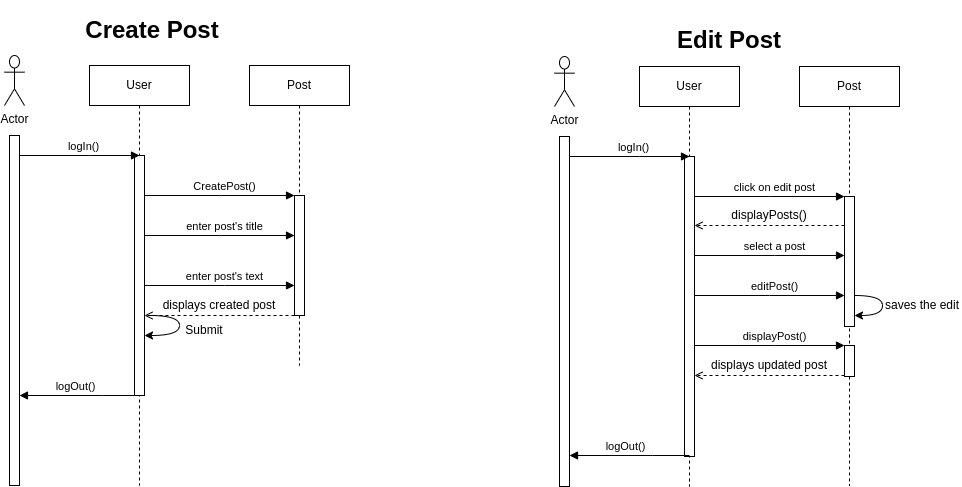

The diagram above was exported from draw.io. Its source (the exported page's mxGraphModel, read from the mxfile embedded in the PNG):
<mxGraphModel dx="1434" dy="1903" grid="1" gridSize="10" guides="1" tooltips="1" connect="1" arrows="1" fold="1" page="1" pageScale="1" pageWidth="850" pageHeight="1100" math="0" shadow="0">
  <root>
    <mxCell id="0" />
    <mxCell id="1" parent="0" />
    <mxCell id="aM9ryv3xv72pqoxQDRHE-1" value="User" style="shape=umlLifeline;perimeter=lifelinePerimeter;whiteSpace=wrap;html=1;container=0;dropTarget=0;collapsible=0;recursiveResize=0;outlineConnect=0;portConstraint=eastwest;newEdgeStyle={&quot;edgeStyle&quot;:&quot;elbowEdgeStyle&quot;,&quot;elbow&quot;:&quot;vertical&quot;,&quot;curved&quot;:0,&quot;rounded&quot;:0};" parent="1" vertex="1">
      <mxGeometry x="127" y="50" width="100" height="420" as="geometry" />
    </mxCell>
    <mxCell id="T-PH8rL-wn_-moWfp5Js-9" style="edgeStyle=elbowEdgeStyle;rounded=0;orthogonalLoop=1;jettySize=auto;html=1;elbow=vertical;curved=0;" edge="1" parent="aM9ryv3xv72pqoxQDRHE-1" source="aM9ryv3xv72pqoxQDRHE-2" target="aM9ryv3xv72pqoxQDRHE-1">
      <mxGeometry relative="1" as="geometry" />
    </mxCell>
    <mxCell id="aM9ryv3xv72pqoxQDRHE-2" value="" style="html=1;points=[];perimeter=orthogonalPerimeter;outlineConnect=0;targetShapes=umlLifeline;portConstraint=eastwest;newEdgeStyle={&quot;edgeStyle&quot;:&quot;elbowEdgeStyle&quot;,&quot;elbow&quot;:&quot;vertical&quot;,&quot;curved&quot;:0,&quot;rounded&quot;:0};" parent="aM9ryv3xv72pqoxQDRHE-1" vertex="1">
      <mxGeometry x="45" y="90" width="10" height="240" as="geometry" />
    </mxCell>
    <mxCell id="aM9ryv3xv72pqoxQDRHE-5" value="Post" style="shape=umlLifeline;perimeter=lifelinePerimeter;whiteSpace=wrap;html=1;container=0;dropTarget=0;collapsible=0;recursiveResize=0;outlineConnect=0;portConstraint=eastwest;newEdgeStyle={&quot;edgeStyle&quot;:&quot;elbowEdgeStyle&quot;,&quot;elbow&quot;:&quot;vertical&quot;,&quot;curved&quot;:0,&quot;rounded&quot;:0};" parent="1" vertex="1">
      <mxGeometry x="287" y="50" width="100" height="300" as="geometry" />
    </mxCell>
    <mxCell id="aM9ryv3xv72pqoxQDRHE-6" value="" style="html=1;points=[];perimeter=orthogonalPerimeter;outlineConnect=0;targetShapes=umlLifeline;portConstraint=eastwest;newEdgeStyle={&quot;edgeStyle&quot;:&quot;elbowEdgeStyle&quot;,&quot;elbow&quot;:&quot;vertical&quot;,&quot;curved&quot;:0,&quot;rounded&quot;:0};" parent="aM9ryv3xv72pqoxQDRHE-5" vertex="1">
      <mxGeometry x="45" y="130" width="10" height="120" as="geometry" />
    </mxCell>
    <mxCell id="aM9ryv3xv72pqoxQDRHE-9" value="logIn()" style="html=1;verticalAlign=bottom;endArrow=block;edgeStyle=elbowEdgeStyle;elbow=vertical;curved=0;rounded=0;" parent="1" edge="1">
      <mxGeometry x="0.0638" relative="1" as="geometry">
        <mxPoint x="57" y="140" as="sourcePoint" />
        <Array as="points">
          <mxPoint x="127" y="140" />
          <mxPoint x="140" y="130" />
        </Array>
        <mxPoint x="177" y="140" as="targetPoint" />
        <mxPoint as="offset" />
      </mxGeometry>
    </mxCell>
    <mxCell id="T-PH8rL-wn_-moWfp5Js-1" value="&lt;h1&gt;Create Post&lt;/h1&gt;" style="text;html=1;strokeColor=none;fillColor=none;align=center;verticalAlign=middle;whiteSpace=wrap;rounded=0;" vertex="1" parent="1">
      <mxGeometry x="120" width="140" height="30" as="geometry" />
    </mxCell>
    <mxCell id="T-PH8rL-wn_-moWfp5Js-2" value="Actor" style="shape=umlActor;verticalLabelPosition=bottom;verticalAlign=top;html=1;outlineConnect=0;" vertex="1" parent="1">
      <mxGeometry x="42" y="40" width="20" height="50" as="geometry" />
    </mxCell>
    <mxCell id="T-PH8rL-wn_-moWfp5Js-6" value="" style="html=1;points=[];perimeter=orthogonalPerimeter;outlineConnect=0;targetShapes=umlLifeline;portConstraint=eastwest;newEdgeStyle={&quot;edgeStyle&quot;:&quot;elbowEdgeStyle&quot;,&quot;elbow&quot;:&quot;vertical&quot;,&quot;curved&quot;:0,&quot;rounded&quot;:0};" vertex="1" parent="1">
      <mxGeometry x="47" y="120" width="10" height="350" as="geometry" />
    </mxCell>
    <mxCell id="T-PH8rL-wn_-moWfp5Js-10" value="CreatePost()" style="html=1;verticalAlign=bottom;endArrow=block;edgeStyle=elbowEdgeStyle;elbow=vertical;curved=0;rounded=0;" edge="1" parent="1" source="aM9ryv3xv72pqoxQDRHE-2" target="aM9ryv3xv72pqoxQDRHE-6">
      <mxGeometry x="0.0638" relative="1" as="geometry">
        <mxPoint x="187" y="180" as="sourcePoint" />
        <Array as="points">
          <mxPoint x="257" y="180" />
          <mxPoint x="270" y="170" />
        </Array>
        <mxPoint x="307" y="180" as="targetPoint" />
        <mxPoint as="offset" />
      </mxGeometry>
    </mxCell>
    <mxCell id="T-PH8rL-wn_-moWfp5Js-11" value="enter post's title" style="html=1;verticalAlign=bottom;endArrow=block;edgeStyle=elbowEdgeStyle;elbow=vertical;curved=0;rounded=0;" edge="1" parent="1" target="aM9ryv3xv72pqoxQDRHE-6">
      <mxGeometry x="0.0638" relative="1" as="geometry">
        <mxPoint x="182" y="219.99999999999977" as="sourcePoint" />
        <Array as="points">
          <mxPoint x="257" y="220" />
          <mxPoint x="270" y="210" />
        </Array>
        <mxPoint x="312" y="219.99999999999977" as="targetPoint" />
        <mxPoint as="offset" />
      </mxGeometry>
    </mxCell>
    <mxCell id="T-PH8rL-wn_-moWfp5Js-14" value="enter post's text" style="html=1;verticalAlign=bottom;endArrow=block;edgeStyle=elbowEdgeStyle;elbow=vertical;curved=0;rounded=0;" edge="1" parent="1" target="aM9ryv3xv72pqoxQDRHE-6">
      <mxGeometry x="0.0638" relative="1" as="geometry">
        <mxPoint x="182" y="269.9999999999998" as="sourcePoint" />
        <Array as="points">
          <mxPoint x="262" y="270" />
          <mxPoint x="275" y="260" />
        </Array>
        <mxPoint x="312" y="269.9999999999998" as="targetPoint" />
        <mxPoint as="offset" />
      </mxGeometry>
    </mxCell>
    <mxCell id="T-PH8rL-wn_-moWfp5Js-16" value="" style="endArrow=open;html=1;rounded=0;dashed=1;endFill=0;" edge="1" parent="1">
      <mxGeometry width="50" height="50" relative="1" as="geometry">
        <mxPoint x="332" y="299.9999999999998" as="sourcePoint" />
        <mxPoint x="182" y="299.9999999999998" as="targetPoint" />
      </mxGeometry>
    </mxCell>
    <mxCell id="T-PH8rL-wn_-moWfp5Js-18" value="displays created post" style="text;html=1;strokeColor=none;fillColor=none;align=center;verticalAlign=middle;whiteSpace=wrap;rounded=0;" vertex="1" parent="1">
      <mxGeometry x="197" y="280" width="120" height="20" as="geometry" />
    </mxCell>
    <mxCell id="T-PH8rL-wn_-moWfp5Js-19" value="" style="endArrow=classic;html=1;rounded=0;edgeStyle=orthogonalEdgeStyle;curved=1;" edge="1" parent="1" target="aM9ryv3xv72pqoxQDRHE-2">
      <mxGeometry width="50" height="50" relative="1" as="geometry">
        <mxPoint x="187" y="300" as="sourcePoint" />
        <mxPoint x="187" y="320" as="targetPoint" />
        <Array as="points">
          <mxPoint x="217" y="300" />
          <mxPoint x="217" y="320" />
        </Array>
      </mxGeometry>
    </mxCell>
    <mxCell id="T-PH8rL-wn_-moWfp5Js-21" value="Submit" style="text;html=1;strokeColor=none;fillColor=none;align=center;verticalAlign=middle;whiteSpace=wrap;rounded=0;" vertex="1" parent="1">
      <mxGeometry x="217" y="310" width="50" height="10" as="geometry" />
    </mxCell>
    <mxCell id="T-PH8rL-wn_-moWfp5Js-22" value="logOut()" style="html=1;verticalAlign=bottom;endArrow=block;edgeStyle=elbowEdgeStyle;elbow=vertical;curved=0;rounded=0;" edge="1" parent="1">
      <mxGeometry x="0.0638" relative="1" as="geometry">
        <mxPoint x="177" y="380" as="sourcePoint" />
        <Array as="points">
          <mxPoint x="140" y="380" />
          <mxPoint x="127" y="390" />
        </Array>
        <mxPoint x="57" y="380" as="targetPoint" />
        <mxPoint as="offset" />
      </mxGeometry>
    </mxCell>
    <mxCell id="T-PH8rL-wn_-moWfp5Js-23" value="&lt;h1&gt;Edit Post&lt;/h1&gt;" style="text;html=1;strokeColor=none;fillColor=none;align=center;verticalAlign=middle;whiteSpace=wrap;rounded=0;" vertex="1" parent="1">
      <mxGeometry x="697" y="10" width="140" height="30" as="geometry" />
    </mxCell>
    <mxCell id="T-PH8rL-wn_-moWfp5Js-42" value="User" style="shape=umlLifeline;perimeter=lifelinePerimeter;whiteSpace=wrap;html=1;container=0;dropTarget=0;collapsible=0;recursiveResize=0;outlineConnect=0;portConstraint=eastwest;newEdgeStyle={&quot;edgeStyle&quot;:&quot;elbowEdgeStyle&quot;,&quot;elbow&quot;:&quot;vertical&quot;,&quot;curved&quot;:0,&quot;rounded&quot;:0};" vertex="1" parent="1">
      <mxGeometry x="677" y="51" width="100" height="420" as="geometry" />
    </mxCell>
    <mxCell id="T-PH8rL-wn_-moWfp5Js-43" style="edgeStyle=elbowEdgeStyle;rounded=0;orthogonalLoop=1;jettySize=auto;html=1;elbow=vertical;curved=0;" edge="1" parent="T-PH8rL-wn_-moWfp5Js-42" source="T-PH8rL-wn_-moWfp5Js-44" target="T-PH8rL-wn_-moWfp5Js-42">
      <mxGeometry relative="1" as="geometry" />
    </mxCell>
    <mxCell id="T-PH8rL-wn_-moWfp5Js-44" value="" style="html=1;points=[];perimeter=orthogonalPerimeter;outlineConnect=0;targetShapes=umlLifeline;portConstraint=eastwest;newEdgeStyle={&quot;edgeStyle&quot;:&quot;elbowEdgeStyle&quot;,&quot;elbow&quot;:&quot;vertical&quot;,&quot;curved&quot;:0,&quot;rounded&quot;:0};" vertex="1" parent="T-PH8rL-wn_-moWfp5Js-42">
      <mxGeometry x="45" y="90" width="10" height="300" as="geometry" />
    </mxCell>
    <mxCell id="T-PH8rL-wn_-moWfp5Js-45" value="Post" style="shape=umlLifeline;perimeter=lifelinePerimeter;whiteSpace=wrap;html=1;container=0;dropTarget=0;collapsible=0;recursiveResize=0;outlineConnect=0;portConstraint=eastwest;newEdgeStyle={&quot;edgeStyle&quot;:&quot;elbowEdgeStyle&quot;,&quot;elbow&quot;:&quot;vertical&quot;,&quot;curved&quot;:0,&quot;rounded&quot;:0};" vertex="1" parent="1">
      <mxGeometry x="837" y="51" width="100" height="419" as="geometry" />
    </mxCell>
    <mxCell id="T-PH8rL-wn_-moWfp5Js-46" value="" style="html=1;points=[];perimeter=orthogonalPerimeter;outlineConnect=0;targetShapes=umlLifeline;portConstraint=eastwest;newEdgeStyle={&quot;edgeStyle&quot;:&quot;elbowEdgeStyle&quot;,&quot;elbow&quot;:&quot;vertical&quot;,&quot;curved&quot;:0,&quot;rounded&quot;:0};" vertex="1" parent="T-PH8rL-wn_-moWfp5Js-45">
      <mxGeometry x="45" y="130" width="10" height="130" as="geometry" />
    </mxCell>
    <mxCell id="T-PH8rL-wn_-moWfp5Js-100" value="" style="endArrow=classic;html=1;rounded=0;edgeStyle=orthogonalEdgeStyle;curved=1;" edge="1" parent="T-PH8rL-wn_-moWfp5Js-45" source="T-PH8rL-wn_-moWfp5Js-46" target="T-PH8rL-wn_-moWfp5Js-46">
      <mxGeometry width="50" height="50" relative="1" as="geometry">
        <mxPoint x="63" y="229" as="sourcePoint" />
        <mxPoint x="58" y="249" as="targetPoint" />
        <Array as="points">
          <mxPoint x="83" y="229" />
          <mxPoint x="83" y="249" />
        </Array>
      </mxGeometry>
    </mxCell>
    <mxCell id="T-PH8rL-wn_-moWfp5Js-101" value="" style="html=1;points=[];perimeter=orthogonalPerimeter;outlineConnect=0;targetShapes=umlLifeline;portConstraint=eastwest;newEdgeStyle={&quot;edgeStyle&quot;:&quot;elbowEdgeStyle&quot;,&quot;elbow&quot;:&quot;vertical&quot;,&quot;curved&quot;:0,&quot;rounded&quot;:0};" vertex="1" parent="T-PH8rL-wn_-moWfp5Js-45">
      <mxGeometry x="45" y="279" width="10" height="31" as="geometry" />
    </mxCell>
    <mxCell id="T-PH8rL-wn_-moWfp5Js-47" value="logIn()" style="html=1;verticalAlign=bottom;endArrow=block;edgeStyle=elbowEdgeStyle;elbow=vertical;curved=0;rounded=0;" edge="1" parent="1">
      <mxGeometry x="0.0638" relative="1" as="geometry">
        <mxPoint x="607" y="141" as="sourcePoint" />
        <Array as="points">
          <mxPoint x="677" y="141" />
          <mxPoint x="690" y="131" />
        </Array>
        <mxPoint x="727" y="141" as="targetPoint" />
        <mxPoint as="offset" />
      </mxGeometry>
    </mxCell>
    <mxCell id="T-PH8rL-wn_-moWfp5Js-49" value="Actor" style="shape=umlActor;verticalLabelPosition=bottom;verticalAlign=top;html=1;outlineConnect=0;" vertex="1" parent="1">
      <mxGeometry x="592" y="41" width="20" height="50" as="geometry" />
    </mxCell>
    <mxCell id="T-PH8rL-wn_-moWfp5Js-50" value="" style="html=1;points=[];perimeter=orthogonalPerimeter;outlineConnect=0;targetShapes=umlLifeline;portConstraint=eastwest;newEdgeStyle={&quot;edgeStyle&quot;:&quot;elbowEdgeStyle&quot;,&quot;elbow&quot;:&quot;vertical&quot;,&quot;curved&quot;:0,&quot;rounded&quot;:0};" vertex="1" parent="1">
      <mxGeometry x="597" y="121" width="10" height="350" as="geometry" />
    </mxCell>
    <mxCell id="T-PH8rL-wn_-moWfp5Js-51" value="click on edit post" style="html=1;verticalAlign=bottom;endArrow=block;edgeStyle=elbowEdgeStyle;elbow=vertical;curved=0;rounded=0;" edge="1" parent="1" source="T-PH8rL-wn_-moWfp5Js-44" target="T-PH8rL-wn_-moWfp5Js-46">
      <mxGeometry x="0.0638" relative="1" as="geometry">
        <mxPoint x="737" y="181" as="sourcePoint" />
        <Array as="points">
          <mxPoint x="807" y="181" />
          <mxPoint x="820" y="171" />
        </Array>
        <mxPoint x="857" y="181" as="targetPoint" />
        <mxPoint as="offset" />
      </mxGeometry>
    </mxCell>
    <mxCell id="T-PH8rL-wn_-moWfp5Js-52" value="editPost()" style="html=1;verticalAlign=bottom;endArrow=block;edgeStyle=elbowEdgeStyle;elbow=vertical;curved=0;rounded=0;" edge="1" parent="1">
      <mxGeometry x="0.0638" relative="1" as="geometry">
        <mxPoint x="732" y="279.9999999999998" as="sourcePoint" />
        <Array as="points">
          <mxPoint x="807" y="280" />
          <mxPoint x="820" y="270" />
        </Array>
        <mxPoint x="882" y="280" as="targetPoint" />
        <mxPoint as="offset" />
      </mxGeometry>
    </mxCell>
    <mxCell id="T-PH8rL-wn_-moWfp5Js-53" value="select a post" style="html=1;verticalAlign=bottom;endArrow=block;edgeStyle=elbowEdgeStyle;elbow=vertical;curved=0;rounded=0;" edge="1" parent="1">
      <mxGeometry x="0.0638" relative="1" as="geometry">
        <mxPoint x="732" y="239.99999999999977" as="sourcePoint" />
        <Array as="points">
          <mxPoint x="812" y="240" />
          <mxPoint x="825" y="230" />
        </Array>
        <mxPoint x="882" y="240" as="targetPoint" />
        <mxPoint as="offset" />
      </mxGeometry>
    </mxCell>
    <mxCell id="T-PH8rL-wn_-moWfp5Js-54" value="" style="endArrow=open;html=1;rounded=0;dashed=1;endFill=0;" edge="1" parent="1">
      <mxGeometry width="50" height="50" relative="1" as="geometry">
        <mxPoint x="882" y="359.9999999999998" as="sourcePoint" />
        <mxPoint x="732" y="359.9999999999998" as="targetPoint" />
      </mxGeometry>
    </mxCell>
    <mxCell id="T-PH8rL-wn_-moWfp5Js-55" value="displays updated post" style="text;html=1;strokeColor=none;fillColor=none;align=center;verticalAlign=middle;whiteSpace=wrap;rounded=0;" vertex="1" parent="1">
      <mxGeometry x="747" y="340" width="120" height="20" as="geometry" />
    </mxCell>
    <mxCell id="T-PH8rL-wn_-moWfp5Js-57" value="saves the edit" style="text;html=1;strokeColor=none;fillColor=none;align=center;verticalAlign=middle;whiteSpace=wrap;rounded=0;" vertex="1" parent="1">
      <mxGeometry x="920" y="285" width="80" height="10" as="geometry" />
    </mxCell>
    <mxCell id="T-PH8rL-wn_-moWfp5Js-58" value="logOut()" style="html=1;verticalAlign=bottom;endArrow=block;edgeStyle=elbowEdgeStyle;elbow=vertical;curved=0;rounded=0;" edge="1" parent="1">
      <mxGeometry x="0.0638" relative="1" as="geometry">
        <mxPoint x="727" y="440" as="sourcePoint" />
        <Array as="points">
          <mxPoint x="690" y="440" />
          <mxPoint x="677" y="450" />
        </Array>
        <mxPoint x="607" y="440" as="targetPoint" />
        <mxPoint as="offset" />
      </mxGeometry>
    </mxCell>
    <mxCell id="T-PH8rL-wn_-moWfp5Js-60" value="" style="endArrow=open;html=1;rounded=0;dashed=1;endFill=0;" edge="1" parent="1">
      <mxGeometry width="50" height="50" relative="1" as="geometry">
        <mxPoint x="882" y="210" as="sourcePoint" />
        <mxPoint x="732" y="210" as="targetPoint" />
      </mxGeometry>
    </mxCell>
    <mxCell id="T-PH8rL-wn_-moWfp5Js-61" value="displayPosts()" style="text;html=1;strokeColor=none;fillColor=none;align=center;verticalAlign=middle;whiteSpace=wrap;rounded=0;" vertex="1" parent="1">
      <mxGeometry x="772" y="185" width="70" height="30" as="geometry" />
    </mxCell>
    <mxCell id="T-PH8rL-wn_-moWfp5Js-102" value="displayPost()" style="html=1;verticalAlign=bottom;endArrow=block;edgeStyle=elbowEdgeStyle;elbow=vertical;curved=0;rounded=0;" edge="1" parent="1">
      <mxGeometry x="0.0638" relative="1" as="geometry">
        <mxPoint x="732" y="330" as="sourcePoint" />
        <Array as="points">
          <mxPoint x="812" y="330.0000000000002" />
          <mxPoint x="825" y="320.0000000000002" />
        </Array>
        <mxPoint x="882" y="330.0000000000002" as="targetPoint" />
        <mxPoint as="offset" />
      </mxGeometry>
    </mxCell>
  </root>
</mxGraphModel>